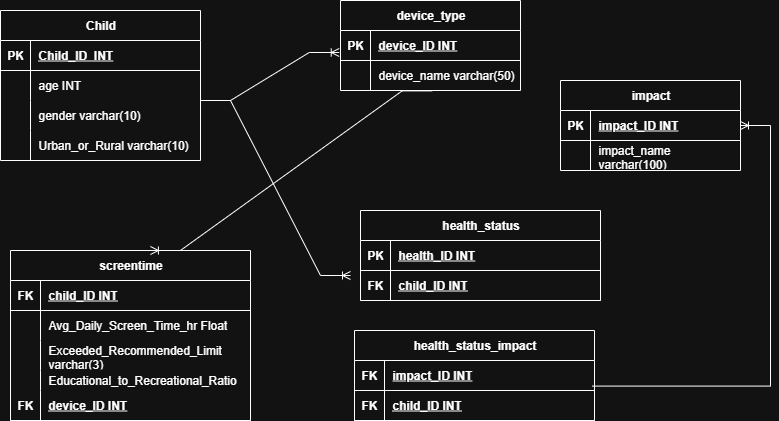

The diagram above was exported from draw.io. Its source (the exported page's mxGraphModel, read from the mxfile embedded in the PNG):
<mxGraphModel dx="1042" dy="527" grid="1" gridSize="10" guides="1" tooltips="1" connect="1" arrows="1" fold="1" page="1" pageScale="1" pageWidth="827" pageHeight="1169" math="0" shadow="0">
  <root>
    <mxCell id="0" />
    <mxCell id="1" parent="0" />
    <mxCell id="2622yoe0pmziAC_x7wvN-2" value="Child" style="shape=table;startSize=30;container=1;collapsible=1;childLayout=tableLayout;fixedRows=1;rowLines=0;fontStyle=1;align=center;resizeLast=1;html=1;" parent="1" vertex="1">
      <mxGeometry x="60" y="60" width="200" height="150" as="geometry" />
    </mxCell>
    <mxCell id="2622yoe0pmziAC_x7wvN-3" value="" style="shape=tableRow;horizontal=0;startSize=0;swimlaneHead=0;swimlaneBody=0;fillColor=none;collapsible=0;dropTarget=0;points=[[0,0.5],[1,0.5]];portConstraint=eastwest;top=0;left=0;right=0;bottom=1;" parent="2622yoe0pmziAC_x7wvN-2" vertex="1">
      <mxGeometry y="30" width="200" height="30" as="geometry" />
    </mxCell>
    <mxCell id="2622yoe0pmziAC_x7wvN-4" value="PK" style="shape=partialRectangle;connectable=0;fillColor=none;top=0;left=0;bottom=0;right=0;fontStyle=1;overflow=hidden;whiteSpace=wrap;html=1;" parent="2622yoe0pmziAC_x7wvN-3" vertex="1">
      <mxGeometry width="30" height="30" as="geometry">
        <mxRectangle width="30" height="30" as="alternateBounds" />
      </mxGeometry>
    </mxCell>
    <mxCell id="2622yoe0pmziAC_x7wvN-5" value="Child_ID&amp;nbsp; INT" style="shape=partialRectangle;connectable=0;fillColor=none;top=0;left=0;bottom=0;right=0;align=left;spacingLeft=6;fontStyle=5;overflow=hidden;whiteSpace=wrap;html=1;" parent="2622yoe0pmziAC_x7wvN-3" vertex="1">
      <mxGeometry x="30" width="170" height="30" as="geometry">
        <mxRectangle width="170" height="30" as="alternateBounds" />
      </mxGeometry>
    </mxCell>
    <mxCell id="2622yoe0pmziAC_x7wvN-6" value="" style="shape=tableRow;horizontal=0;startSize=0;swimlaneHead=0;swimlaneBody=0;fillColor=none;collapsible=0;dropTarget=0;points=[[0,0.5],[1,0.5]];portConstraint=eastwest;top=0;left=0;right=0;bottom=0;" parent="2622yoe0pmziAC_x7wvN-2" vertex="1">
      <mxGeometry y="60" width="200" height="30" as="geometry" />
    </mxCell>
    <mxCell id="2622yoe0pmziAC_x7wvN-7" value="" style="shape=partialRectangle;connectable=0;fillColor=none;top=0;left=0;bottom=0;right=0;editable=1;overflow=hidden;whiteSpace=wrap;html=1;" parent="2622yoe0pmziAC_x7wvN-6" vertex="1">
      <mxGeometry width="30" height="30" as="geometry">
        <mxRectangle width="30" height="30" as="alternateBounds" />
      </mxGeometry>
    </mxCell>
    <mxCell id="2622yoe0pmziAC_x7wvN-8" value="age INT" style="shape=partialRectangle;connectable=0;fillColor=none;top=0;left=0;bottom=0;right=0;align=left;spacingLeft=6;overflow=hidden;whiteSpace=wrap;html=1;" parent="2622yoe0pmziAC_x7wvN-6" vertex="1">
      <mxGeometry x="30" width="170" height="30" as="geometry">
        <mxRectangle width="170" height="30" as="alternateBounds" />
      </mxGeometry>
    </mxCell>
    <mxCell id="2622yoe0pmziAC_x7wvN-9" value="" style="shape=tableRow;horizontal=0;startSize=0;swimlaneHead=0;swimlaneBody=0;fillColor=none;collapsible=0;dropTarget=0;points=[[0,0.5],[1,0.5]];portConstraint=eastwest;top=0;left=0;right=0;bottom=0;" parent="2622yoe0pmziAC_x7wvN-2" vertex="1">
      <mxGeometry y="90" width="200" height="30" as="geometry" />
    </mxCell>
    <mxCell id="2622yoe0pmziAC_x7wvN-10" value="" style="shape=partialRectangle;connectable=0;fillColor=none;top=0;left=0;bottom=0;right=0;editable=1;overflow=hidden;whiteSpace=wrap;html=1;" parent="2622yoe0pmziAC_x7wvN-9" vertex="1">
      <mxGeometry width="30" height="30" as="geometry">
        <mxRectangle width="30" height="30" as="alternateBounds" />
      </mxGeometry>
    </mxCell>
    <mxCell id="2622yoe0pmziAC_x7wvN-11" value="gender varchar(10)&amp;nbsp;" style="shape=partialRectangle;connectable=0;fillColor=none;top=0;left=0;bottom=0;right=0;align=left;spacingLeft=6;overflow=hidden;whiteSpace=wrap;html=1;" parent="2622yoe0pmziAC_x7wvN-9" vertex="1">
      <mxGeometry x="30" width="170" height="30" as="geometry">
        <mxRectangle width="170" height="30" as="alternateBounds" />
      </mxGeometry>
    </mxCell>
    <mxCell id="2622yoe0pmziAC_x7wvN-12" value="" style="shape=tableRow;horizontal=0;startSize=0;swimlaneHead=0;swimlaneBody=0;fillColor=none;collapsible=0;dropTarget=0;points=[[0,0.5],[1,0.5]];portConstraint=eastwest;top=0;left=0;right=0;bottom=0;" parent="2622yoe0pmziAC_x7wvN-2" vertex="1">
      <mxGeometry y="120" width="200" height="30" as="geometry" />
    </mxCell>
    <mxCell id="2622yoe0pmziAC_x7wvN-13" value="" style="shape=partialRectangle;connectable=0;fillColor=none;top=0;left=0;bottom=0;right=0;editable=1;overflow=hidden;whiteSpace=wrap;html=1;" parent="2622yoe0pmziAC_x7wvN-12" vertex="1">
      <mxGeometry width="30" height="30" as="geometry">
        <mxRectangle width="30" height="30" as="alternateBounds" />
      </mxGeometry>
    </mxCell>
    <mxCell id="2622yoe0pmziAC_x7wvN-14" value="Urban_or_Rural varchar(10)&amp;nbsp;" style="shape=partialRectangle;connectable=0;fillColor=none;top=0;left=0;bottom=0;right=0;align=left;spacingLeft=6;overflow=hidden;whiteSpace=wrap;html=1;" parent="2622yoe0pmziAC_x7wvN-12" vertex="1">
      <mxGeometry x="30" width="170" height="30" as="geometry">
        <mxRectangle width="170" height="30" as="alternateBounds" />
      </mxGeometry>
    </mxCell>
    <mxCell id="2622yoe0pmziAC_x7wvN-15" value="device_type" style="shape=table;startSize=30;container=1;collapsible=1;childLayout=tableLayout;fixedRows=1;rowLines=0;fontStyle=1;align=center;resizeLast=1;html=1;" parent="1" vertex="1">
      <mxGeometry x="400" y="50" width="180" height="90" as="geometry" />
    </mxCell>
    <mxCell id="2622yoe0pmziAC_x7wvN-16" value="" style="shape=tableRow;horizontal=0;startSize=0;swimlaneHead=0;swimlaneBody=0;fillColor=none;collapsible=0;dropTarget=0;points=[[0,0.5],[1,0.5]];portConstraint=eastwest;top=0;left=0;right=0;bottom=1;" parent="2622yoe0pmziAC_x7wvN-15" vertex="1">
      <mxGeometry y="30" width="180" height="30" as="geometry" />
    </mxCell>
    <mxCell id="2622yoe0pmziAC_x7wvN-17" value="PK" style="shape=partialRectangle;connectable=0;fillColor=none;top=0;left=0;bottom=0;right=0;fontStyle=1;overflow=hidden;whiteSpace=wrap;html=1;" parent="2622yoe0pmziAC_x7wvN-16" vertex="1">
      <mxGeometry width="30" height="30" as="geometry">
        <mxRectangle width="30" height="30" as="alternateBounds" />
      </mxGeometry>
    </mxCell>
    <mxCell id="2622yoe0pmziAC_x7wvN-18" value="device_ID INT" style="shape=partialRectangle;connectable=0;fillColor=none;top=0;left=0;bottom=0;right=0;align=left;spacingLeft=6;fontStyle=5;overflow=hidden;whiteSpace=wrap;html=1;" parent="2622yoe0pmziAC_x7wvN-16" vertex="1">
      <mxGeometry x="30" width="150" height="30" as="geometry">
        <mxRectangle width="150" height="30" as="alternateBounds" />
      </mxGeometry>
    </mxCell>
    <mxCell id="2622yoe0pmziAC_x7wvN-19" value="" style="shape=tableRow;horizontal=0;startSize=0;swimlaneHead=0;swimlaneBody=0;fillColor=none;collapsible=0;dropTarget=0;points=[[0,0.5],[1,0.5]];portConstraint=eastwest;top=0;left=0;right=0;bottom=0;" parent="2622yoe0pmziAC_x7wvN-15" vertex="1">
      <mxGeometry y="60" width="180" height="30" as="geometry" />
    </mxCell>
    <mxCell id="2622yoe0pmziAC_x7wvN-20" value="" style="shape=partialRectangle;connectable=0;fillColor=none;top=0;left=0;bottom=0;right=0;editable=1;overflow=hidden;whiteSpace=wrap;html=1;" parent="2622yoe0pmziAC_x7wvN-19" vertex="1">
      <mxGeometry width="30" height="30" as="geometry">
        <mxRectangle width="30" height="30" as="alternateBounds" />
      </mxGeometry>
    </mxCell>
    <mxCell id="2622yoe0pmziAC_x7wvN-21" value="device_name varchar(50)&amp;nbsp;" style="shape=partialRectangle;connectable=0;fillColor=none;top=0;left=0;bottom=0;right=0;align=left;spacingLeft=6;overflow=hidden;whiteSpace=wrap;html=1;" parent="2622yoe0pmziAC_x7wvN-19" vertex="1">
      <mxGeometry x="30" width="150" height="30" as="geometry">
        <mxRectangle width="150" height="30" as="alternateBounds" />
      </mxGeometry>
    </mxCell>
    <mxCell id="2622yoe0pmziAC_x7wvN-29" value="screentime" style="shape=table;startSize=30;container=1;collapsible=1;childLayout=tableLayout;fixedRows=1;rowLines=0;fontStyle=1;align=center;resizeLast=1;html=1;" parent="1" vertex="1">
      <mxGeometry x="70" y="300" width="240" height="170" as="geometry" />
    </mxCell>
    <mxCell id="2622yoe0pmziAC_x7wvN-30" value="" style="shape=tableRow;horizontal=0;startSize=0;swimlaneHead=0;swimlaneBody=0;fillColor=none;collapsible=0;dropTarget=0;points=[[0,0.5],[1,0.5]];portConstraint=eastwest;top=0;left=0;right=0;bottom=1;" parent="2622yoe0pmziAC_x7wvN-29" vertex="1">
      <mxGeometry y="30" width="240" height="30" as="geometry" />
    </mxCell>
    <mxCell id="2622yoe0pmziAC_x7wvN-31" value="FK" style="shape=partialRectangle;connectable=0;fillColor=none;top=0;left=0;bottom=0;right=0;fontStyle=1;overflow=hidden;whiteSpace=wrap;html=1;" parent="2622yoe0pmziAC_x7wvN-30" vertex="1">
      <mxGeometry width="30" height="30" as="geometry">
        <mxRectangle width="30" height="30" as="alternateBounds" />
      </mxGeometry>
    </mxCell>
    <mxCell id="2622yoe0pmziAC_x7wvN-32" value="child_ID INT" style="shape=partialRectangle;connectable=0;fillColor=none;top=0;left=0;bottom=0;right=0;align=left;spacingLeft=6;fontStyle=5;overflow=hidden;whiteSpace=wrap;html=1;" parent="2622yoe0pmziAC_x7wvN-30" vertex="1">
      <mxGeometry x="30" width="210" height="30" as="geometry">
        <mxRectangle width="210" height="30" as="alternateBounds" />
      </mxGeometry>
    </mxCell>
    <mxCell id="2622yoe0pmziAC_x7wvN-33" value="" style="shape=tableRow;horizontal=0;startSize=0;swimlaneHead=0;swimlaneBody=0;fillColor=none;collapsible=0;dropTarget=0;points=[[0,0.5],[1,0.5]];portConstraint=eastwest;top=0;left=0;right=0;bottom=0;" parent="2622yoe0pmziAC_x7wvN-29" vertex="1">
      <mxGeometry y="60" width="240" height="30" as="geometry" />
    </mxCell>
    <mxCell id="2622yoe0pmziAC_x7wvN-34" value="" style="shape=partialRectangle;connectable=0;fillColor=none;top=0;left=0;bottom=0;right=0;editable=1;overflow=hidden;whiteSpace=wrap;html=1;" parent="2622yoe0pmziAC_x7wvN-33" vertex="1">
      <mxGeometry width="30" height="30" as="geometry">
        <mxRectangle width="30" height="30" as="alternateBounds" />
      </mxGeometry>
    </mxCell>
    <mxCell id="2622yoe0pmziAC_x7wvN-35" value="Avg_Daily_Screen_Time_hr Float" style="shape=partialRectangle;connectable=0;fillColor=none;top=0;left=0;bottom=0;right=0;align=left;spacingLeft=6;overflow=hidden;whiteSpace=wrap;html=1;" parent="2622yoe0pmziAC_x7wvN-33" vertex="1">
      <mxGeometry x="30" width="210" height="30" as="geometry">
        <mxRectangle width="210" height="30" as="alternateBounds" />
      </mxGeometry>
    </mxCell>
    <mxCell id="2622yoe0pmziAC_x7wvN-36" value="" style="shape=tableRow;horizontal=0;startSize=0;swimlaneHead=0;swimlaneBody=0;fillColor=none;collapsible=0;dropTarget=0;points=[[0,0.5],[1,0.5]];portConstraint=eastwest;top=0;left=0;right=0;bottom=0;" parent="2622yoe0pmziAC_x7wvN-29" vertex="1">
      <mxGeometry y="90" width="240" height="30" as="geometry" />
    </mxCell>
    <mxCell id="2622yoe0pmziAC_x7wvN-37" value="" style="shape=partialRectangle;connectable=0;fillColor=none;top=0;left=0;bottom=0;right=0;editable=1;overflow=hidden;whiteSpace=wrap;html=1;" parent="2622yoe0pmziAC_x7wvN-36" vertex="1">
      <mxGeometry width="30" height="30" as="geometry">
        <mxRectangle width="30" height="30" as="alternateBounds" />
      </mxGeometry>
    </mxCell>
    <mxCell id="2622yoe0pmziAC_x7wvN-38" value="Exceeded_Recommended_Limit varchar(3)&amp;nbsp;" style="shape=partialRectangle;connectable=0;fillColor=none;top=0;left=0;bottom=0;right=0;align=left;spacingLeft=6;overflow=hidden;whiteSpace=wrap;html=1;" parent="2622yoe0pmziAC_x7wvN-36" vertex="1">
      <mxGeometry x="30" width="210" height="30" as="geometry">
        <mxRectangle width="210" height="30" as="alternateBounds" />
      </mxGeometry>
    </mxCell>
    <mxCell id="2622yoe0pmziAC_x7wvN-39" value="" style="shape=tableRow;horizontal=0;startSize=0;swimlaneHead=0;swimlaneBody=0;fillColor=none;collapsible=0;dropTarget=0;points=[[0,0.5],[1,0.5]];portConstraint=eastwest;top=0;left=0;right=0;bottom=0;" parent="2622yoe0pmziAC_x7wvN-29" vertex="1">
      <mxGeometry y="120" width="240" height="20" as="geometry" />
    </mxCell>
    <mxCell id="2622yoe0pmziAC_x7wvN-40" value="" style="shape=partialRectangle;connectable=0;fillColor=none;top=0;left=0;bottom=0;right=0;editable=1;overflow=hidden;whiteSpace=wrap;html=1;" parent="2622yoe0pmziAC_x7wvN-39" vertex="1">
      <mxGeometry width="30" height="20" as="geometry">
        <mxRectangle width="30" height="20" as="alternateBounds" />
      </mxGeometry>
    </mxCell>
    <mxCell id="2622yoe0pmziAC_x7wvN-41" value="Educational_to_Recreational_Ratio Float" style="shape=partialRectangle;connectable=0;fillColor=none;top=0;left=0;bottom=0;right=0;align=left;spacingLeft=6;overflow=hidden;whiteSpace=wrap;html=1;" parent="2622yoe0pmziAC_x7wvN-39" vertex="1">
      <mxGeometry x="30" width="210" height="20" as="geometry">
        <mxRectangle width="210" height="20" as="alternateBounds" />
      </mxGeometry>
    </mxCell>
    <mxCell id="2622yoe0pmziAC_x7wvN-42" value="" style="shape=tableRow;horizontal=0;startSize=0;swimlaneHead=0;swimlaneBody=0;fillColor=none;collapsible=0;dropTarget=0;points=[[0,0.5],[1,0.5]];portConstraint=eastwest;top=0;left=0;right=0;bottom=1;" parent="2622yoe0pmziAC_x7wvN-29" vertex="1">
      <mxGeometry y="140" width="240" height="30" as="geometry" />
    </mxCell>
    <mxCell id="2622yoe0pmziAC_x7wvN-43" value="FK" style="shape=partialRectangle;connectable=0;fillColor=none;top=0;left=0;bottom=0;right=0;fontStyle=1;overflow=hidden;whiteSpace=wrap;html=1;" parent="2622yoe0pmziAC_x7wvN-42" vertex="1">
      <mxGeometry width="30" height="30" as="geometry">
        <mxRectangle width="30" height="30" as="alternateBounds" />
      </mxGeometry>
    </mxCell>
    <mxCell id="2622yoe0pmziAC_x7wvN-44" value="device_ID INT" style="shape=partialRectangle;connectable=0;fillColor=none;top=0;left=0;bottom=0;right=0;align=left;spacingLeft=6;fontStyle=5;overflow=hidden;whiteSpace=wrap;html=1;" parent="2622yoe0pmziAC_x7wvN-42" vertex="1">
      <mxGeometry x="30" width="210" height="30" as="geometry">
        <mxRectangle width="210" height="30" as="alternateBounds" />
      </mxGeometry>
    </mxCell>
    <mxCell id="Rj7sucxCm8Jq1764c12x-1" value="health_status_impact" style="shape=table;startSize=30;container=1;collapsible=1;childLayout=tableLayout;fixedRows=1;rowLines=0;fontStyle=1;align=center;resizeLast=1;html=1;" vertex="1" parent="1">
      <mxGeometry x="414" y="380" width="240" height="90" as="geometry" />
    </mxCell>
    <mxCell id="Rj7sucxCm8Jq1764c12x-2" value="" style="shape=tableRow;horizontal=0;startSize=0;swimlaneHead=0;swimlaneBody=0;fillColor=none;collapsible=0;dropTarget=0;points=[[0,0.5],[1,0.5]];portConstraint=eastwest;top=0;left=0;right=0;bottom=1;" vertex="1" parent="Rj7sucxCm8Jq1764c12x-1">
      <mxGeometry y="30" width="240" height="30" as="geometry" />
    </mxCell>
    <mxCell id="Rj7sucxCm8Jq1764c12x-3" value="FK" style="shape=partialRectangle;connectable=0;fillColor=none;top=0;left=0;bottom=0;right=0;fontStyle=1;overflow=hidden;whiteSpace=wrap;html=1;" vertex="1" parent="Rj7sucxCm8Jq1764c12x-2">
      <mxGeometry width="30" height="30" as="geometry">
        <mxRectangle width="30" height="30" as="alternateBounds" />
      </mxGeometry>
    </mxCell>
    <mxCell id="Rj7sucxCm8Jq1764c12x-4" value="impact_ID INT" style="shape=partialRectangle;connectable=0;fillColor=none;top=0;left=0;bottom=0;right=0;align=left;spacingLeft=6;fontStyle=5;overflow=hidden;whiteSpace=wrap;html=1;" vertex="1" parent="Rj7sucxCm8Jq1764c12x-2">
      <mxGeometry x="30" width="210" height="30" as="geometry">
        <mxRectangle width="210" height="30" as="alternateBounds" />
      </mxGeometry>
    </mxCell>
    <mxCell id="Rj7sucxCm8Jq1764c12x-14" value="" style="shape=tableRow;horizontal=0;startSize=0;swimlaneHead=0;swimlaneBody=0;fillColor=none;collapsible=0;dropTarget=0;points=[[0,0.5],[1,0.5]];portConstraint=eastwest;top=0;left=0;right=0;bottom=1;" vertex="1" parent="Rj7sucxCm8Jq1764c12x-1">
      <mxGeometry y="60" width="240" height="30" as="geometry" />
    </mxCell>
    <mxCell id="Rj7sucxCm8Jq1764c12x-15" value="FK" style="shape=partialRectangle;connectable=0;fillColor=none;top=0;left=0;bottom=0;right=0;fontStyle=1;overflow=hidden;whiteSpace=wrap;html=1;" vertex="1" parent="Rj7sucxCm8Jq1764c12x-14">
      <mxGeometry width="30" height="30" as="geometry">
        <mxRectangle width="30" height="30" as="alternateBounds" />
      </mxGeometry>
    </mxCell>
    <mxCell id="Rj7sucxCm8Jq1764c12x-16" value="child_ID INT" style="shape=partialRectangle;connectable=0;fillColor=none;top=0;left=0;bottom=0;right=0;align=left;spacingLeft=6;fontStyle=5;overflow=hidden;whiteSpace=wrap;html=1;" vertex="1" parent="Rj7sucxCm8Jq1764c12x-14">
      <mxGeometry x="30" width="210" height="30" as="geometry">
        <mxRectangle width="210" height="30" as="alternateBounds" />
      </mxGeometry>
    </mxCell>
    <mxCell id="Rj7sucxCm8Jq1764c12x-17" value="" style="edgeStyle=entityRelationEdgeStyle;fontSize=12;html=1;endArrow=ERoneToMany;rounded=0;entryX=-0.007;entryY=0.733;entryDx=0;entryDy=0;entryPerimeter=0;" edge="1" parent="1" target="2622yoe0pmziAC_x7wvN-16">
      <mxGeometry width="100" height="100" relative="1" as="geometry">
        <mxPoint x="260" y="150" as="sourcePoint" />
        <mxPoint x="360" y="50" as="targetPoint" />
        <Array as="points">
          <mxPoint x="240" y="-10" />
          <mxPoint x="350" y="80" />
        </Array>
      </mxGeometry>
    </mxCell>
    <mxCell id="Rj7sucxCm8Jq1764c12x-18" value="" style="edgeStyle=entityRelationEdgeStyle;fontSize=12;html=1;endArrow=ERoneToMany;rounded=0;entryX=0;entryY=0.5;entryDx=0;entryDy=0;" edge="1" parent="1">
      <mxGeometry width="100" height="100" relative="1" as="geometry">
        <mxPoint x="260" y="150" as="sourcePoint" />
        <mxPoint x="410" y="325" as="targetPoint" />
      </mxGeometry>
    </mxCell>
    <mxCell id="Rj7sucxCm8Jq1764c12x-19" value="" style="edgeStyle=entityRelationEdgeStyle;fontSize=12;html=1;endArrow=ERoneToMany;rounded=0;exitX=0.509;exitY=1.013;exitDx=0;exitDy=0;exitPerimeter=0;entryX=0.583;entryY=0;entryDx=0;entryDy=0;entryPerimeter=0;" edge="1" parent="1" source="2622yoe0pmziAC_x7wvN-19" target="2622yoe0pmziAC_x7wvN-29">
      <mxGeometry width="100" height="100" relative="1" as="geometry">
        <mxPoint x="510" y="150" as="sourcePoint" />
        <mxPoint x="230" y="290" as="targetPoint" />
        <Array as="points">
          <mxPoint x="510" y="140" />
          <mxPoint x="570" y="20" />
          <mxPoint x="590" y="-10" />
        </Array>
      </mxGeometry>
    </mxCell>
    <mxCell id="Rj7sucxCm8Jq1764c12x-20" value="health_status" style="shape=table;startSize=30;container=1;collapsible=1;childLayout=tableLayout;fixedRows=1;rowLines=0;fontStyle=1;align=center;resizeLast=1;html=1;" vertex="1" parent="1">
      <mxGeometry x="420" y="260" width="240" height="90" as="geometry" />
    </mxCell>
    <mxCell id="Rj7sucxCm8Jq1764c12x-21" value="" style="shape=tableRow;horizontal=0;startSize=0;swimlaneHead=0;swimlaneBody=0;fillColor=none;collapsible=0;dropTarget=0;points=[[0,0.5],[1,0.5]];portConstraint=eastwest;top=0;left=0;right=0;bottom=1;" vertex="1" parent="Rj7sucxCm8Jq1764c12x-20">
      <mxGeometry y="30" width="240" height="30" as="geometry" />
    </mxCell>
    <mxCell id="Rj7sucxCm8Jq1764c12x-22" value="PK" style="shape=partialRectangle;connectable=0;fillColor=none;top=0;left=0;bottom=0;right=0;fontStyle=1;overflow=hidden;whiteSpace=wrap;html=1;" vertex="1" parent="Rj7sucxCm8Jq1764c12x-21">
      <mxGeometry width="30" height="30" as="geometry">
        <mxRectangle width="30" height="30" as="alternateBounds" />
      </mxGeometry>
    </mxCell>
    <mxCell id="Rj7sucxCm8Jq1764c12x-23" value="health_ID INT" style="shape=partialRectangle;connectable=0;fillColor=none;top=0;left=0;bottom=0;right=0;align=left;spacingLeft=6;fontStyle=5;overflow=hidden;whiteSpace=wrap;html=1;" vertex="1" parent="Rj7sucxCm8Jq1764c12x-21">
      <mxGeometry x="30" width="210" height="30" as="geometry">
        <mxRectangle width="210" height="30" as="alternateBounds" />
      </mxGeometry>
    </mxCell>
    <mxCell id="Rj7sucxCm8Jq1764c12x-24" value="" style="shape=tableRow;horizontal=0;startSize=0;swimlaneHead=0;swimlaneBody=0;fillColor=none;collapsible=0;dropTarget=0;points=[[0,0.5],[1,0.5]];portConstraint=eastwest;top=0;left=0;right=0;bottom=1;" vertex="1" parent="Rj7sucxCm8Jq1764c12x-20">
      <mxGeometry y="60" width="240" height="30" as="geometry" />
    </mxCell>
    <mxCell id="Rj7sucxCm8Jq1764c12x-25" value="FK" style="shape=partialRectangle;connectable=0;fillColor=none;top=0;left=0;bottom=0;right=0;fontStyle=1;overflow=hidden;whiteSpace=wrap;html=1;" vertex="1" parent="Rj7sucxCm8Jq1764c12x-24">
      <mxGeometry width="30" height="30" as="geometry">
        <mxRectangle width="30" height="30" as="alternateBounds" />
      </mxGeometry>
    </mxCell>
    <mxCell id="Rj7sucxCm8Jq1764c12x-26" value="child_ID INT" style="shape=partialRectangle;connectable=0;fillColor=none;top=0;left=0;bottom=0;right=0;align=left;spacingLeft=6;fontStyle=5;overflow=hidden;whiteSpace=wrap;html=1;" vertex="1" parent="Rj7sucxCm8Jq1764c12x-24">
      <mxGeometry x="30" width="210" height="30" as="geometry">
        <mxRectangle width="210" height="30" as="alternateBounds" />
      </mxGeometry>
    </mxCell>
    <mxCell id="Rj7sucxCm8Jq1764c12x-27" value="impact" style="shape=table;startSize=30;container=1;collapsible=1;childLayout=tableLayout;fixedRows=1;rowLines=0;fontStyle=1;align=center;resizeLast=1;html=1;" vertex="1" parent="1">
      <mxGeometry x="620" y="130" width="180" height="90" as="geometry" />
    </mxCell>
    <mxCell id="Rj7sucxCm8Jq1764c12x-28" value="" style="shape=tableRow;horizontal=0;startSize=0;swimlaneHead=0;swimlaneBody=0;fillColor=none;collapsible=0;dropTarget=0;points=[[0,0.5],[1,0.5]];portConstraint=eastwest;top=0;left=0;right=0;bottom=1;" vertex="1" parent="Rj7sucxCm8Jq1764c12x-27">
      <mxGeometry y="30" width="180" height="30" as="geometry" />
    </mxCell>
    <mxCell id="Rj7sucxCm8Jq1764c12x-29" value="PK" style="shape=partialRectangle;connectable=0;fillColor=none;top=0;left=0;bottom=0;right=0;fontStyle=1;overflow=hidden;whiteSpace=wrap;html=1;" vertex="1" parent="Rj7sucxCm8Jq1764c12x-28">
      <mxGeometry width="30" height="30" as="geometry">
        <mxRectangle width="30" height="30" as="alternateBounds" />
      </mxGeometry>
    </mxCell>
    <mxCell id="Rj7sucxCm8Jq1764c12x-30" value="impact_ID INT" style="shape=partialRectangle;connectable=0;fillColor=none;top=0;left=0;bottom=0;right=0;align=left;spacingLeft=6;fontStyle=5;overflow=hidden;whiteSpace=wrap;html=1;" vertex="1" parent="Rj7sucxCm8Jq1764c12x-28">
      <mxGeometry x="30" width="150" height="30" as="geometry">
        <mxRectangle width="150" height="30" as="alternateBounds" />
      </mxGeometry>
    </mxCell>
    <mxCell id="Rj7sucxCm8Jq1764c12x-31" value="" style="shape=tableRow;horizontal=0;startSize=0;swimlaneHead=0;swimlaneBody=0;fillColor=none;collapsible=0;dropTarget=0;points=[[0,0.5],[1,0.5]];portConstraint=eastwest;top=0;left=0;right=0;bottom=0;" vertex="1" parent="Rj7sucxCm8Jq1764c12x-27">
      <mxGeometry y="60" width="180" height="30" as="geometry" />
    </mxCell>
    <mxCell id="Rj7sucxCm8Jq1764c12x-32" value="" style="shape=partialRectangle;connectable=0;fillColor=none;top=0;left=0;bottom=0;right=0;editable=1;overflow=hidden;whiteSpace=wrap;html=1;" vertex="1" parent="Rj7sucxCm8Jq1764c12x-31">
      <mxGeometry width="30" height="30" as="geometry">
        <mxRectangle width="30" height="30" as="alternateBounds" />
      </mxGeometry>
    </mxCell>
    <mxCell id="Rj7sucxCm8Jq1764c12x-33" value="impact_name varchar(100)&amp;nbsp;" style="shape=partialRectangle;connectable=0;fillColor=none;top=0;left=0;bottom=0;right=0;align=left;spacingLeft=6;overflow=hidden;whiteSpace=wrap;html=1;" vertex="1" parent="Rj7sucxCm8Jq1764c12x-31">
      <mxGeometry x="30" width="150" height="30" as="geometry">
        <mxRectangle width="150" height="30" as="alternateBounds" />
      </mxGeometry>
    </mxCell>
    <mxCell id="Rj7sucxCm8Jq1764c12x-35" value="" style="edgeStyle=entityRelationEdgeStyle;fontSize=12;html=1;endArrow=ERoneToMany;rounded=0;exitX=0.99;exitY=0.853;exitDx=0;exitDy=0;exitPerimeter=0;" edge="1" parent="1" source="Rj7sucxCm8Jq1764c12x-2" target="Rj7sucxCm8Jq1764c12x-28">
      <mxGeometry width="100" height="100" relative="1" as="geometry">
        <mxPoint x="660" y="330" as="sourcePoint" />
        <mxPoint x="760" y="230" as="targetPoint" />
        <Array as="points">
          <mxPoint x="1020" y="240" />
        </Array>
      </mxGeometry>
    </mxCell>
  </root>
</mxGraphModel>